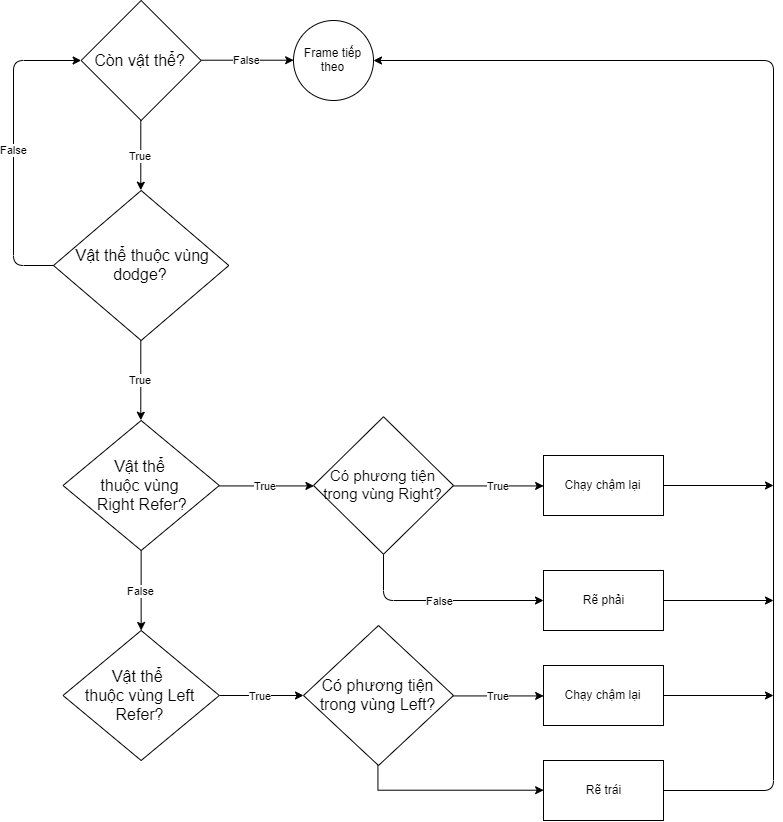

The diagram above was exported from draw.io. Its source (the exported page's mxGraphModel, read from the mxfile embedded in the PNG):
<mxGraphModel dx="1237" dy="626" grid="1" gridSize="10" guides="1" tooltips="1" connect="1" arrows="1" fold="1" page="1" pageScale="1" pageWidth="850" pageHeight="1100" math="0" shadow="0">
  <root>
    <mxCell id="0" />
    <mxCell id="1" parent="0" />
    <mxCell id="KC1eXdz3xYyTQ3cj7uzN-14" value="True" style="edgeStyle=orthogonalEdgeStyle;rounded=0;orthogonalLoop=1;jettySize=auto;html=1;entryX=0.5;entryY=0;entryDx=0;entryDy=0;" edge="1" parent="1" source="KC1eXdz3xYyTQ3cj7uzN-2" target="KC1eXdz3xYyTQ3cj7uzN-15">
      <mxGeometry relative="1" as="geometry">
        <mxPoint x="167.65499999999997" y="450" as="targetPoint" />
      </mxGeometry>
    </mxCell>
    <mxCell id="KC1eXdz3xYyTQ3cj7uzN-2" value="&lt;span style=&quot;font-size: 16px&quot;&gt;&amp;nbsp;Vật thể thuộc vùng dodge?&lt;/span&gt;" style="rhombus;whiteSpace=wrap;html=1;align=center;" vertex="1" parent="1">
      <mxGeometry x="80" y="220" width="175.31" height="150" as="geometry" />
    </mxCell>
    <mxCell id="KC1eXdz3xYyTQ3cj7uzN-5" value="True" style="edgeStyle=orthogonalEdgeStyle;rounded=0;orthogonalLoop=1;jettySize=auto;html=1;exitX=0.5;exitY=1;exitDx=0;exitDy=0;entryX=0.5;entryY=0;entryDx=0;entryDy=0;" edge="1" parent="1" source="KC1eXdz3xYyTQ3cj7uzN-4" target="KC1eXdz3xYyTQ3cj7uzN-2">
      <mxGeometry relative="1" as="geometry" />
    </mxCell>
    <mxCell id="KC1eXdz3xYyTQ3cj7uzN-7" value="False" style="edgeStyle=orthogonalEdgeStyle;rounded=0;orthogonalLoop=1;jettySize=auto;html=1;entryX=0;entryY=0.5;entryDx=0;entryDy=0;" edge="1" parent="1" source="KC1eXdz3xYyTQ3cj7uzN-4" target="KC1eXdz3xYyTQ3cj7uzN-8">
      <mxGeometry relative="1" as="geometry">
        <mxPoint x="307.6500000000003" y="90" as="targetPoint" />
      </mxGeometry>
    </mxCell>
    <mxCell id="KC1eXdz3xYyTQ3cj7uzN-4" value="&lt;font style=&quot;font-size: 16px&quot;&gt;Còn vật thể?&lt;/font&gt;" style="rhombus;whiteSpace=wrap;html=1;" vertex="1" parent="1">
      <mxGeometry x="107.65000000000003" y="30" width="120" height="120" as="geometry" />
    </mxCell>
    <mxCell id="KC1eXdz3xYyTQ3cj7uzN-8" value="Frame tiếp theo" style="ellipse;whiteSpace=wrap;html=1;aspect=fixed;" vertex="1" parent="1">
      <mxGeometry x="320" y="50" width="80" height="80" as="geometry" />
    </mxCell>
    <mxCell id="KC1eXdz3xYyTQ3cj7uzN-11" value="False" style="endArrow=classic;html=1;exitX=0;exitY=0.5;exitDx=0;exitDy=0;entryX=0;entryY=0.5;entryDx=0;entryDy=0;" edge="1" parent="1" source="KC1eXdz3xYyTQ3cj7uzN-2" target="KC1eXdz3xYyTQ3cj7uzN-4">
      <mxGeometry width="50" height="50" relative="1" as="geometry">
        <mxPoint x="80" y="440" as="sourcePoint" />
        <mxPoint x="130" y="390" as="targetPoint" />
        <Array as="points">
          <mxPoint x="40" y="295" />
          <mxPoint x="40" y="90" />
        </Array>
      </mxGeometry>
    </mxCell>
    <mxCell id="KC1eXdz3xYyTQ3cj7uzN-17" value="True" style="edgeStyle=orthogonalEdgeStyle;rounded=0;orthogonalLoop=1;jettySize=auto;html=1;" edge="1" parent="1" source="KC1eXdz3xYyTQ3cj7uzN-15" target="KC1eXdz3xYyTQ3cj7uzN-16">
      <mxGeometry relative="1" as="geometry" />
    </mxCell>
    <mxCell id="KC1eXdz3xYyTQ3cj7uzN-26" value="False" style="edgeStyle=orthogonalEdgeStyle;rounded=0;orthogonalLoop=1;jettySize=auto;html=1;" edge="1" parent="1" source="KC1eXdz3xYyTQ3cj7uzN-15" target="KC1eXdz3xYyTQ3cj7uzN-25">
      <mxGeometry relative="1" as="geometry" />
    </mxCell>
    <mxCell id="KC1eXdz3xYyTQ3cj7uzN-15" value="&lt;font style=&quot;font-size: 16px&quot;&gt;&amp;nbsp;Vật thể &lt;br&gt;thuộc vùng&lt;br&gt;&amp;nbsp;Right Refer?&lt;/font&gt;" style="rhombus;whiteSpace=wrap;html=1;" vertex="1" parent="1">
      <mxGeometry x="89.50999999999999" y="450" width="156.28" height="130" as="geometry" />
    </mxCell>
    <mxCell id="KC1eXdz3xYyTQ3cj7uzN-28" value="True" style="edgeStyle=orthogonalEdgeStyle;rounded=0;orthogonalLoop=1;jettySize=auto;html=1;" edge="1" parent="1" source="KC1eXdz3xYyTQ3cj7uzN-25" target="KC1eXdz3xYyTQ3cj7uzN-27">
      <mxGeometry relative="1" as="geometry" />
    </mxCell>
    <mxCell id="KC1eXdz3xYyTQ3cj7uzN-25" value="&lt;span style=&quot;font-size: 16px&quot;&gt;Vật thể &lt;br&gt;thuộc vùng Left Refer?&lt;/span&gt;" style="rhombus;whiteSpace=wrap;html=1;" vertex="1" parent="1">
      <mxGeometry x="89.50999999999998" y="660" width="156.28" height="130" as="geometry" />
    </mxCell>
    <mxCell id="KC1eXdz3xYyTQ3cj7uzN-30" value="True" style="edgeStyle=orthogonalEdgeStyle;rounded=0;orthogonalLoop=1;jettySize=auto;html=1;entryX=0;entryY=0.5;entryDx=0;entryDy=0;" edge="1" parent="1" source="KC1eXdz3xYyTQ3cj7uzN-27" target="KC1eXdz3xYyTQ3cj7uzN-31">
      <mxGeometry relative="1" as="geometry">
        <mxPoint x="559.9999999999998" y="725" as="targetPoint" />
      </mxGeometry>
    </mxCell>
    <mxCell id="KC1eXdz3xYyTQ3cj7uzN-33" value="" style="edgeStyle=orthogonalEdgeStyle;rounded=0;orthogonalLoop=1;jettySize=auto;html=1;entryX=0;entryY=0.5;entryDx=0;entryDy=0;" edge="1" parent="1" source="KC1eXdz3xYyTQ3cj7uzN-27" target="KC1eXdz3xYyTQ3cj7uzN-34">
      <mxGeometry relative="1" as="geometry">
        <mxPoint x="404.9999999999998" y="875" as="targetPoint" />
        <Array as="points">
          <mxPoint x="405" y="820" />
        </Array>
      </mxGeometry>
    </mxCell>
    <mxCell id="KC1eXdz3xYyTQ3cj7uzN-27" value="&lt;span style=&quot;font-size: 16px&quot;&gt;Có phương tiện trong vùng Left?&lt;/span&gt;" style="rhombus;whiteSpace=wrap;html=1;" vertex="1" parent="1">
      <mxGeometry x="330" y="655" width="150" height="140" as="geometry" />
    </mxCell>
    <mxCell id="KC1eXdz3xYyTQ3cj7uzN-19" value="True" style="edgeStyle=orthogonalEdgeStyle;rounded=0;orthogonalLoop=1;jettySize=auto;html=1;entryX=0;entryY=0.5;entryDx=0;entryDy=0;" edge="1" parent="1" source="KC1eXdz3xYyTQ3cj7uzN-16" target="KC1eXdz3xYyTQ3cj7uzN-20">
      <mxGeometry relative="1" as="geometry">
        <mxPoint x="559.9999999999998" y="515" as="targetPoint" />
      </mxGeometry>
    </mxCell>
    <mxCell id="KC1eXdz3xYyTQ3cj7uzN-16" value="&lt;font style=&quot;font-size: 15px&quot;&gt;Có phương tiện trong vùng Right?&lt;/font&gt;" style="rhombus;whiteSpace=wrap;html=1;" vertex="1" parent="1">
      <mxGeometry x="340" y="446.25" width="140" height="137.5" as="geometry" />
    </mxCell>
    <mxCell id="KC1eXdz3xYyTQ3cj7uzN-20" value="Chạy chậm lại" style="rounded=0;whiteSpace=wrap;html=1;" vertex="1" parent="1">
      <mxGeometry x="570" y="485" width="120" height="60" as="geometry" />
    </mxCell>
    <mxCell id="KC1eXdz3xYyTQ3cj7uzN-23" value="Rẽ phải" style="rounded=0;whiteSpace=wrap;html=1;" vertex="1" parent="1">
      <mxGeometry x="570" y="600" width="120" height="60" as="geometry" />
    </mxCell>
    <mxCell id="KC1eXdz3xYyTQ3cj7uzN-24" value="False" style="endArrow=classic;html=1;exitX=0.5;exitY=1;exitDx=0;exitDy=0;entryX=0;entryY=0.5;entryDx=0;entryDy=0;" edge="1" parent="1" source="KC1eXdz3xYyTQ3cj7uzN-16" target="KC1eXdz3xYyTQ3cj7uzN-23">
      <mxGeometry width="50" height="50" relative="1" as="geometry">
        <mxPoint x="30" y="730" as="sourcePoint" />
        <mxPoint x="80" y="680" as="targetPoint" />
        <Array as="points">
          <mxPoint x="410" y="630" />
        </Array>
      </mxGeometry>
    </mxCell>
    <mxCell id="KC1eXdz3xYyTQ3cj7uzN-31" value="Chạy chậm lại" style="rounded=0;whiteSpace=wrap;html=1;" vertex="1" parent="1">
      <mxGeometry x="570" y="695" width="120" height="60" as="geometry" />
    </mxCell>
    <mxCell id="KC1eXdz3xYyTQ3cj7uzN-34" value="Rẽ trái" style="rounded=0;whiteSpace=wrap;html=1;" vertex="1" parent="1">
      <mxGeometry x="570" y="790" width="120" height="60" as="geometry" />
    </mxCell>
    <mxCell id="KC1eXdz3xYyTQ3cj7uzN-35" value="" style="endArrow=classic;html=1;exitX=1;exitY=0.5;exitDx=0;exitDy=0;entryX=1;entryY=0.5;entryDx=0;entryDy=0;" edge="1" parent="1" source="KC1eXdz3xYyTQ3cj7uzN-34" target="KC1eXdz3xYyTQ3cj7uzN-8">
      <mxGeometry width="50" height="50" relative="1" as="geometry">
        <mxPoint x="30" y="920" as="sourcePoint" />
        <mxPoint x="80" y="870" as="targetPoint" />
        <Array as="points">
          <mxPoint x="800" y="820" />
          <mxPoint x="800" y="90" />
        </Array>
      </mxGeometry>
    </mxCell>
    <mxCell id="KC1eXdz3xYyTQ3cj7uzN-36" value="" style="endArrow=classic;html=1;exitX=1;exitY=0.5;exitDx=0;exitDy=0;" edge="1" parent="1" source="KC1eXdz3xYyTQ3cj7uzN-31">
      <mxGeometry width="50" height="50" relative="1" as="geometry">
        <mxPoint x="30" y="920" as="sourcePoint" />
        <mxPoint x="800" y="725" as="targetPoint" />
      </mxGeometry>
    </mxCell>
    <mxCell id="KC1eXdz3xYyTQ3cj7uzN-37" value="" style="endArrow=classic;html=1;exitX=1;exitY=0.5;exitDx=0;exitDy=0;" edge="1" parent="1" source="KC1eXdz3xYyTQ3cj7uzN-20">
      <mxGeometry width="50" height="50" relative="1" as="geometry">
        <mxPoint x="30" y="920" as="sourcePoint" />
        <mxPoint x="800" y="515" as="targetPoint" />
      </mxGeometry>
    </mxCell>
    <mxCell id="KC1eXdz3xYyTQ3cj7uzN-38" value="" style="endArrow=classic;html=1;exitX=1;exitY=0.5;exitDx=0;exitDy=0;" edge="1" parent="1" source="KC1eXdz3xYyTQ3cj7uzN-23">
      <mxGeometry width="50" height="50" relative="1" as="geometry">
        <mxPoint x="20" y="1000" as="sourcePoint" />
        <mxPoint x="800" y="630" as="targetPoint" />
      </mxGeometry>
    </mxCell>
  </root>
</mxGraphModel>